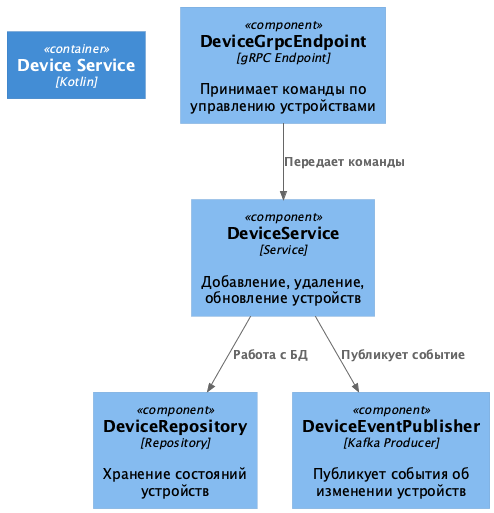

The diagram above was rendered by PlantUML. Its source (embedded in the PNG):
@startuml DeviceService_Component
!includeurl https://raw.githubusercontent.com/plantuml-stdlib/C4-PlantUML/master/C4_Component.puml

Container(deviceService, "Device Service", "Kotlin")

Component(api, "DeviceGrpcEndpoint", "gRPC Endpoint", "Принимает команды по управлению устройствами")
Component(service, "DeviceService", "Service", "Добавление, удаление, обновление устройств")
Component(repo, "DeviceRepository", "Repository", "Хранение состояний устройств")
Component(eventProducer, "DeviceEventPublisher", "Kafka Producer", "Публикует события об изменении устройств")

Rel(api, service, "Передает команды")
Rel(service, repo, "Работа с БД")
Rel(service, eventProducer, "Публикует событие")

@enduml